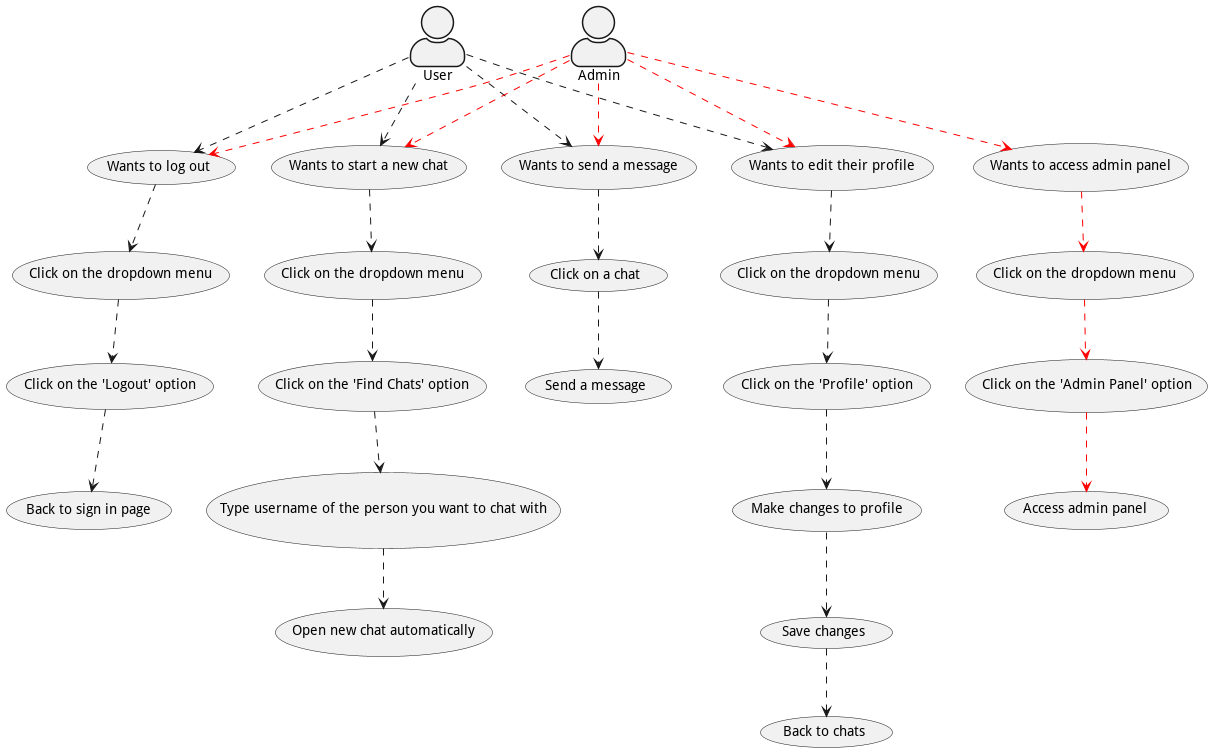

The diagram above was rendered by PlantUML. Its source (embedded in the PNG):
@startuml use_case_chats

skinparam ActorStyle awesome

actor User



usecase "Wants to start a new chat" as wants_to_start_a_new_chat

User ..> wants_to_start_a_new_chat

usecase "Click on the dropdown menu" as click_on_dropdown
usecase "Click on the 'Find Chats' option" as click_on_find_chats
usecase "Type username of the person you want to chat with" as type_username
usecase "Open new chat automatically" as open_new_chat_automatically

wants_to_start_a_new_chat ..> click_on_dropdown
click_on_dropdown ..> click_on_find_chats
click_on_find_chats ..> type_username
type_username ..> open_new_chat_automatically



usecase "Wants to send a message" as wants_to_send_a_message

User ..> wants_to_send_a_message

usecase "Click on a chat" as click_on_chat
usecase "Send a message" as send_message

wants_to_send_a_message ..> click_on_chat
click_on_chat ..> send_message



usecase "Wants to edit their profile" as wants_to_edit_their_profile

User ..> wants_to_edit_their_profile

usecase "Click on the dropdown menu" as click_on_dropdown2
usecase "Click on the 'Profile' option" as click_on_profile
usecase "Make changes to profile" as make_changes_to_profile
usecase "Save changes" as save_changes
usecase "Back to chats" as back_to_chats

wants_to_edit_their_profile ..> click_on_dropdown2
click_on_dropdown2 ..> click_on_profile
click_on_profile ..> make_changes_to_profile
make_changes_to_profile ..> save_changes
save_changes ..> back_to_chats



usecase "Wants to log out" as wants_to_log_out

User ..> wants_to_log_out

usecase "Click on the dropdown menu" as click_on_dropdown3
usecase "Click on the 'Logout' option" as click_on_log_out
usecase "Back to sign in page" as back_to_sign_in_page

wants_to_log_out ..> click_on_dropdown3
click_on_dropdown3 ..> click_on_log_out
click_on_log_out ..> back_to_sign_in_page




actor Admin

Admin -[dashed,#ff0000]-> wants_to_start_a_new_chat
Admin -[dashed,#ff0000]-> wants_to_send_a_message
Admin -[dashed,#ff0000]-> wants_to_edit_their_profile
Admin -[dashed,#ff0000]-> wants_to_log_out

usecase "Wants to access admin panel" as wants_to_access_admin_panel

Admin -[dashed,#ff0000]-> wants_to_access_admin_panel

usecase "Click on the dropdown menu" as click_on_dropdown4
usecase "Click on the 'Admin Panel' option" as click_on_admin_panel
usecase "Access admin panel" as access_admin_panel

wants_to_access_admin_panel -[dashed,#ff0000]-> click_on_dropdown4
click_on_dropdown4 -[dashed,#ff0000]-> click_on_admin_panel
click_on_admin_panel -[dashed,#ff0000]-> access_admin_panel

@enduml